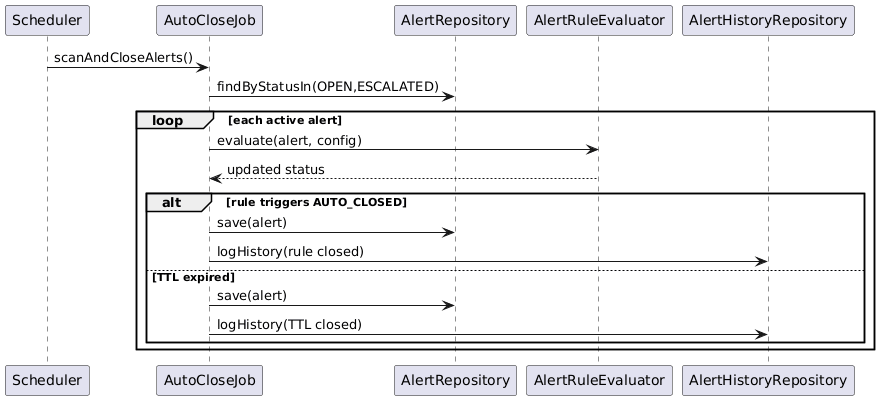

The diagram above was rendered by PlantUML. Its source (embedded in the PNG):
@startuml
participant Scheduler
participant AutoCloseJob
participant AlertRepository
participant AlertRuleEvaluator
participant AlertHistoryRepository

Scheduler -> AutoCloseJob : scanAndCloseAlerts()
AutoCloseJob -> AlertRepository : findByStatusIn(OPEN,ESCALATED)

loop each active alert
  AutoCloseJob -> AlertRuleEvaluator : evaluate(alert, config)
  AlertRuleEvaluator --> AutoCloseJob : updated status
  
  alt rule triggers AUTO_CLOSED
    AutoCloseJob -> AlertRepository : save(alert)
    AutoCloseJob -> AlertHistoryRepository : logHistory(rule closed)
  else TTL expired
    AutoCloseJob -> AlertRepository : save(alert)
    AutoCloseJob -> AlertHistoryRepository : logHistory(TTL closed)
  end
end
@enduml